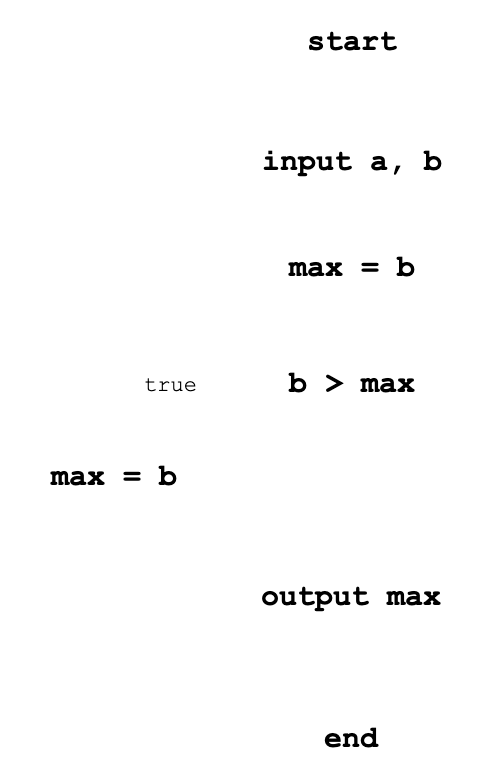

The diagram above was exported from draw.io. Its source (the exported page's mxGraphModel, read from the mxfile embedded in the PNG):
<mxGraphModel dx="1546" dy="457" grid="0" gridSize="10" guides="1" tooltips="1" connect="1" arrows="1" fold="1" page="0" pageScale="1" pageWidth="690" pageHeight="980" math="0" shadow="0">
  <root>
    <mxCell id="0" />
    <mxCell id="1" parent="0" />
    <mxCell id="5" value="" style="edgeStyle=none;html=1;fontFamily=Courier New;fontSize=30;strokeWidth=3;strokeColor=#ffffff;" parent="1" source="2" target="4" edge="1">
      <mxGeometry relative="1" as="geometry" />
    </mxCell>
    <mxCell id="2" value="start" style="ellipse;whiteSpace=wrap;html=1;fontSize=30;fontFamily=Courier New;strokeWidth=3;fontStyle=1;strokeColor=#ffffff;" parent="1" vertex="1">
      <mxGeometry x="271" y="44" width="120" height="80" as="geometry" />
    </mxCell>
    <mxCell id="8" value="" style="edgeStyle=none;html=1;strokeWidth=3;fontFamily=Courier New;fontSize=30;strokeColor=#ffffff;fontStyle=1;entryX=0.5;entryY=0;entryDx=0;entryDy=0;" parent="1" source="4" target="21" edge="1">
      <mxGeometry relative="1" as="geometry" />
    </mxCell>
    <mxCell id="4" value="input a, b" style="shape=parallelogram;perimeter=parallelogramPerimeter;whiteSpace=wrap;html=1;fixedSize=1;fontSize=30;fontFamily=Courier New;strokeWidth=3;fontStyle=1;strokeColor=#ffffff;" parent="1" vertex="1">
      <mxGeometry x="207" y="174" width="248" height="60" as="geometry" />
    </mxCell>
    <mxCell id="12" value="" style="edgeStyle=orthogonalEdgeStyle;html=1;strokeWidth=3;fontFamily=Courier New;fontSize=30;strokeColor=#ffffff;fontStyle=1" parent="1" source="7" target="11" edge="1">
      <mxGeometry relative="1" as="geometry" />
    </mxCell>
    <mxCell id="13" value="&lt;font style=&quot;font-size: 22px;&quot;&gt;&amp;nbsp;true&amp;nbsp;&lt;/font&gt;" style="edgeLabel;html=1;align=center;verticalAlign=middle;resizable=0;points=[];fontSize=30;fontFamily=Courier New;" parent="12" vertex="1" connectable="0">
      <mxGeometry x="-0.4945" y="5" relative="1" as="geometry">
        <mxPoint x="-18" y="-7" as="offset" />
      </mxGeometry>
    </mxCell>
    <mxCell id="7" value="b &amp;gt; max" style="rhombus;whiteSpace=wrap;html=1;fontSize=30;fontFamily=Courier New;strokeWidth=3;fontStyle=1;strokeColor=#ffffff;" parent="1" vertex="1">
      <mxGeometry x="212" y="386" width="238" height="80" as="geometry" />
    </mxCell>
    <mxCell id="17" style="edgeStyle=orthogonalEdgeStyle;html=1;entryX=0.5;entryY=0;entryDx=0;entryDy=0;strokeWidth=3;fontFamily=Courier New;fontSize=22;strokeColor=#ffffff;fontStyle=1;exitX=0.5;exitY=1;exitDx=0;exitDy=0;" parent="1" source="7" target="15" edge="1">
      <mxGeometry relative="1" as="geometry">
        <mxPoint x="484" y="519" as="sourcePoint" />
      </mxGeometry>
    </mxCell>
    <mxCell id="16" value="" style="edgeStyle=orthogonalEdgeStyle;html=1;strokeWidth=3;fontFamily=Courier New;fontSize=22;strokeColor=#ffffff;fontStyle=1;exitX=1;exitY=0.5;exitDx=0;exitDy=0;" parent="1" source="11" target="15" edge="1">
      <mxGeometry relative="1" as="geometry" />
    </mxCell>
    <mxCell id="11" value="max = b" style="whiteSpace=wrap;html=1;fontSize=30;fontFamily=Courier New;strokeWidth=3;fontStyle=1;strokeColor=#ffffff;" parent="1" vertex="1">
      <mxGeometry x="-20" y="489" width="226" height="60" as="geometry" />
    </mxCell>
    <mxCell id="20" value="" style="edgeStyle=orthogonalEdgeStyle;html=1;strokeWidth=3;fontFamily=Courier New;fontSize=22;strokeColor=#ffffff;fontStyle=1" parent="1" source="15" target="19" edge="1">
      <mxGeometry relative="1" as="geometry" />
    </mxCell>
    <mxCell id="15" value="output max" style="shape=document;whiteSpace=wrap;html=1;boundedLbl=1;fontSize=30;fontFamily=Courier New;strokeWidth=3;fontStyle=1;strokeColor=#ffffff;" parent="1" vertex="1">
      <mxGeometry x="197" y="611" width="266" height="80" as="geometry" />
    </mxCell>
    <mxCell id="19" value="end" style="ellipse;whiteSpace=wrap;html=1;fontSize=30;fontFamily=Courier New;strokeWidth=3;fontStyle=1;strokeColor=#ffffff;" parent="1" vertex="1">
      <mxGeometry x="246" y="741" width="168" height="80" as="geometry" />
    </mxCell>
    <mxCell id="21" value="max = b" style="whiteSpace=wrap;html=1;fontSize=30;fontFamily=Courier New;strokeWidth=3;fontStyle=1;strokeColor=#ffffff;" parent="1" vertex="1">
      <mxGeometry x="236" y="280" width="190" height="60" as="geometry" />
    </mxCell>
    <mxCell id="25" value="" style="edgeStyle=none;html=1;strokeWidth=3;fontFamily=Courier New;fontSize=30;strokeColor=#ffffff;fontStyle=1;entryX=0.5;entryY=0;entryDx=0;entryDy=0;exitX=0.5;exitY=1;exitDx=0;exitDy=0;" parent="1" source="21" target="7" edge="1">
      <mxGeometry relative="1" as="geometry">
        <mxPoint x="341" y="244" as="sourcePoint" />
        <mxPoint x="341" y="290" as="targetPoint" />
      </mxGeometry>
    </mxCell>
  </root>
</mxGraphModel>